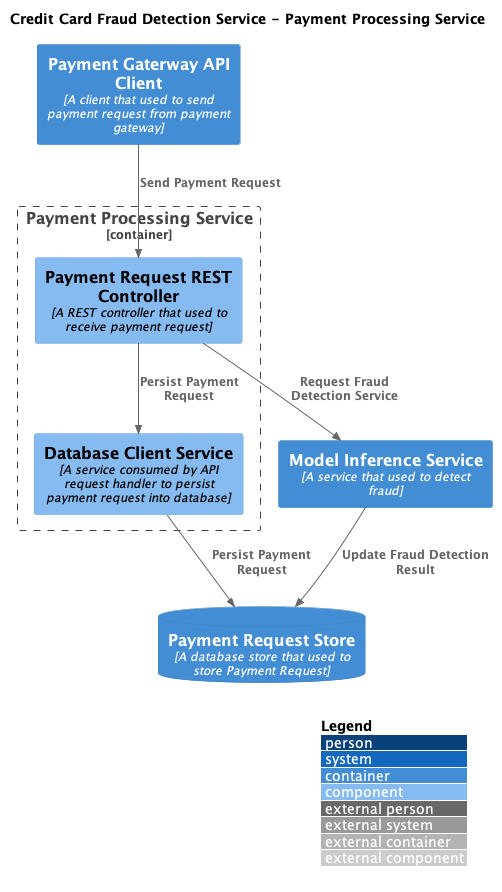

The diagram above was rendered by PlantUML. Its source (embedded in the PNG):
@startuml
!include https://raw.githubusercontent.com/plantuml-stdlib/C4-PlantUML/master/C4_Component.puml

LAYOUT_WITH_LEGEND()

set separator none
title Credit Card Fraud Detection Service - Payment Processing Service

Container(paymentgateway, "Payment Gaterway API Client", "A client that used to send payment request from payment gateway")
Container(model_inference_service, "Model Inference Service", "A service that used to detect fraud")

Container_Boundary(paymentprocessingservice, "Payment Processing Service", "Microservice that serve REST API request to process and maintain payment") {
    Component(payment_request_restcontroller, "Payment Request REST Controller", "A REST controller that used to receive payment request")

    Component(database_client_service, "Database Client Service", "A service consumed by API request handler to persist payment request into database")

}

ContainerDb(payment_request_store, "Payment Request Store", "A database store that used to store Payment Request")

Rel(paymentgateway, payment_request_restcontroller, "Send Payment Request")

Rel(payment_request_restcontroller, database_client_service, "Persist Payment Request")
Rel(database_client_service, payment_request_store, "Persist Payment Request")

Rel(payment_request_restcontroller, model_inference_service, "Request Fraud Detection Service")

Rel(model_inference_service, payment_request_store, "Update Fraud Detection Result")

@enduml